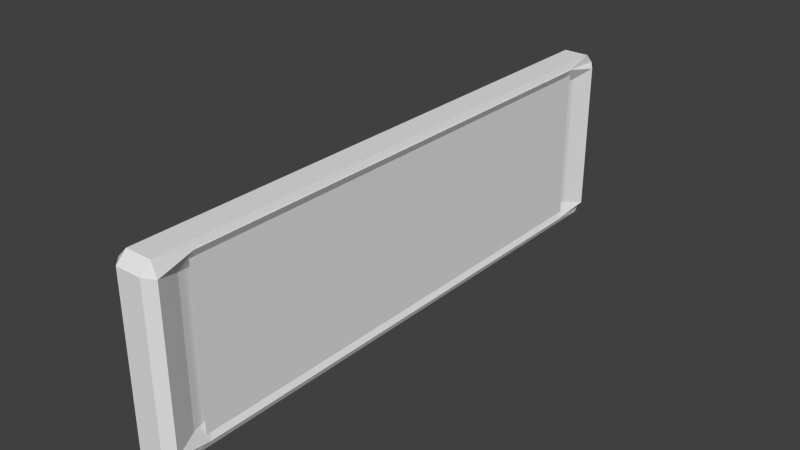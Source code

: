 # Source: Screen2.blend  (saved by Blender 2.66.1; exported with 4.5.12 LTS)
import bpy
from mathutils import Matrix  # noqa: F401  (used for matrix-valued properties, if any)

bpy.ops.wm.read_factory_settings(use_empty=True)
scene = bpy.context.scene
scene.name = 'Scene'

# ---- collections
col_collection_1 = bpy.data.collections.new('Collection 1'); scene.collection.children.link(col_collection_1)

# ---- world
world_world = bpy.data.worlds.new('World'); scene.world = world_world
world_world.color = (0.05088, 0.05088, 0.05088)
world_world.use_sun_shadow = False
world_world.sun_shadow_jitter_overblur = 0.0
world_world.cycles.sampling_method = 'MANUAL'
world_world.cycles.sample_map_resolution = 256

# ---- meshes
me_cube_006 = bpy.data.meshes.new('Cube.006')
me_cube_006.from_pydata([(0.09496, 2.788, -0.8555), (0.09496, -2.788, -0.8555), (0.09496, 2.788, 0.8555), (0.09496, -2.788, 0.8555)], [], [(2, 3, 1, 0)])
_uv = me_cube_006.uv_layers.new(name='UVMap')
_uv.uv.foreach_set('vector', [0.3309, 0.9672, 0.3283, 0.1233, 0.5872, 0.1225, 0.5898, 0.9664])
me_cube_006.use_remesh_preserve_volume = False
me_cube_006.use_remesh_preserve_attributes = False
me_cube_006.use_mirror_vertex_groups = False
me_cube_006.update()
me_cube_005 = bpy.data.meshes.new('Cube.005')
me_cube_005.from_pydata([(-0.2567, -3.147, -0.8882), (-0.1449, -3.147, -1.0), (-0.1449, -3.259, -0.8882), (-0.2567, 3.147, -0.8882), (-0.1449, 3.259, -0.8882), (-0.1449, 3.147, -1.0), (0.1449, 3.259, -0.8882), (0.2204, 3.154, -0.8511), (0.1734, 2.749, -0.9255), (0.1449, 3.147, -1.0), (0.1734, -2.749, -0.9255), (0.2204, -3.154, -0.8511), (0.1449, -3.259, -0.8882), (0.1449, -3.147, -1.0), (-0.1449, -3.259, 0.8882), (-0.1449, -3.147, 1.0), (-0.2567, -3.147, 0.8882), (-0.2567, 3.147, 0.8882), (-0.1449, 3.147, 1.0), (-0.1449, 3.259, 0.8882), (0.1449, 3.259, 0.8882), (0.1449, 3.147, 1.0), (0.1734, 2.749, 0.9255), (0.2204, 3.154, 0.8511), (0.2204, -3.154, 0.8511), (0.1734, -2.749, 0.9255), (0.1449, -3.147, 1.0), (0.1449, -3.259, 0.8882), (0.1783, 2.764, -0.93), (0.1313, 2.894, -0.7715), (0.09496, 2.676, -0.7437), (0.09496, -2.676, -0.7437), (0.1313, -2.894, -0.7715), (0.1783, -2.764, -0.93), (0.09496, 2.676, 0.7437), (0.1313, 2.894, 0.7715), (0.1783, 2.764, 0.93), (0.09496, -2.676, 0.7437), (0.1783, -2.764, 0.93), (0.1313, -2.894, 0.7715)], [], [(27, 14, 2, 12), (7, 23, 35, 29), (24, 11, 32, 39), (19, 20, 6, 4), (16, 17, 3, 0), (22, 25, 38, 36), (10, 8, 28, 33), (34, 37, 31, 30), (26, 21, 18, 15), (0, 1, 2), (3, 4, 5), (6, 7, 8, 9), (10, 11, 12, 13), (14, 15, 16), (17, 18, 19), (20, 21, 22, 23), (24, 25, 26, 27), (28, 29, 30), (31, 32, 33), (34, 35, 36), (37, 38, 39), (15, 18, 17, 16), (19, 4, 3, 17), (5, 1, 0, 3), (2, 14, 16, 0), (18, 21, 20, 19), (23, 7, 6, 20), (9, 5, 4, 6), (21, 26, 25, 22), (27, 12, 11, 24), (13, 9, 8, 10), (26, 15, 14, 27), (1, 13, 12, 2), (34, 30, 29, 35), (36, 38, 37, 34), (39, 32, 31, 37), (33, 28, 30, 31), (7, 29, 28, 8), (32, 11, 10, 33), (22, 36, 35, 23), (24, 39, 38, 25), (1, 5, 9, 13)])
_uv = me_cube_005.uv_layers.new(name='UVMap')
_uv.uv.foreach_set('vector', [0.9246, 0.04228, 0.9642, 0.04216, 0.9647, 0.214, 0.9251, 0.2141, 0.5937, 0.8979, 0.3608, 0.8986, 0.3716, 0.8631, 0.5827, 0.8624, 0.3582, 0.03572, 0.5911, 0.03501, 0.5803, 0.07055, 0.3692, 0.0712, 0.6967, 0.1925, 0.6571, 0.1924, 0.6576, 0.02052, 0.6973, 0.02064, 0.03846, 0.8978, 0.03582, 0.03656, 0.2789, 0.03582, 0.2815, 0.8971, 0.8811, 0.02251, 0.8834, 0.7748, 0.8828, 0.7767, 0.8805, 0.02052, 0.8388, 0.7748, 0.8365, 0.02251, 0.8372, 0.02052, 0.8395, 0.7767, 0.3754, 0.8333, 0.3731, 0.101, 0.5766, 0.1003, 0.5788, 0.8327, 0.6551, 0.823, 0.657, 0.214, 0.6967, 0.2141, 0.6948, 0.8231, 0.2815, 0.8971, 0.2968, 0.897, 0.2815, 0.9123, 0.2789, 0.03582, 0.2788, 0.02052, 0.2941, 0.03577, 0.5989, 0.9123, 0.5937, 0.8979, 0.6037, 0.8425, 0.6141, 0.897, 0.6014, 0.0903, 0.5911, 0.03501, 0.5961, 0.02052, 0.6115, 0.03577, 0.9642, 0.04216, 0.9641, 0.02052, 0.9795, 0.03129, 0.712, 0.2034, 0.6967, 0.2141, 0.6967, 0.1925, 0.3558, 0.9131, 0.3405, 0.8978, 0.3505, 0.8433, 0.3608, 0.8986, 0.3582, 0.03572, 0.3482, 0.09107, 0.3378, 0.03661, 0.3531, 0.02127, 0.6044, 0.8445, 0.5827, 0.8624, 0.5788, 0.8327, 0.5766, 0.1003, 0.5803, 0.07055, 0.602, 0.08831, 0.3754, 0.8333, 0.3716, 0.8631, 0.3499, 0.8453, 0.3731, 0.101, 0.3476, 0.08909, 0.3692, 0.0712, 0.02316, 0.8978, 0.02052, 0.03661, 0.03582, 0.03656, 0.03846, 0.8978, 0.03577, 0.02127, 0.2788, 0.02052, 0.2789, 0.03582, 0.03582, 0.03656, 0.2941, 0.03577, 0.2968, 0.897, 0.2815, 0.8971, 0.2789, 0.03582, 0.2815, 0.9123, 0.03851, 0.9131, 0.03846, 0.8978, 0.2815, 0.8971, 0.6967, 0.2141, 0.657, 0.214, 0.6571, 0.1924, 0.6967, 0.1925, 0.3608, 0.8986, 0.5937, 0.8979, 0.5989, 0.9123, 0.3558, 0.9131, 0.7928, 0.03582, 0.7531, 0.03594, 0.753, 0.02064, 0.7927, 0.02052, 0.3405, 0.8978, 0.3378, 0.03661, 0.3482, 0.09107, 0.3505, 0.8433, 0.3531, 0.02127, 0.5961, 0.02052, 0.5911, 0.03501, 0.3582, 0.03572, 0.6115, 0.03577, 0.6141, 0.897, 0.6037, 0.8425, 0.6014, 0.0903, 0.9245, 0.02064, 0.9641, 0.02052, 0.9642, 0.04216, 0.9246, 0.04228, 0.7557, 0.8972, 0.7954, 0.8971, 0.7954, 0.9123, 0.7558, 0.9125, 0.3754, 0.8333, 0.5788, 0.8327, 0.5827, 0.8624, 0.3716, 0.8631, 0.3499, 0.8453, 0.3476, 0.08909, 0.3731, 0.101, 0.3754, 0.8333, 0.3692, 0.0712, 0.5803, 0.07055, 0.5766, 0.1003, 0.3731, 0.101, 0.602, 0.08831, 0.6044, 0.8445, 0.5788, 0.8327, 0.5766, 0.1003, 0.5937, 0.8979, 0.5827, 0.8624, 0.6044, 0.8445, 0.6037, 0.8425, 0.5803, 0.07055, 0.5911, 0.03501, 0.6014, 0.0903, 0.602, 0.08831, 0.3505, 0.8433, 0.3499, 0.8453, 0.3716, 0.8631, 0.3608, 0.8986, 0.3582, 0.03572, 0.3692, 0.0712, 0.3476, 0.08909, 0.3482, 0.09107, 0.7557, 0.8972, 0.7531, 0.03594, 0.7928, 0.03582, 0.7954, 0.8971])
me_cube_005.use_remesh_preserve_volume = False
me_cube_005.use_remesh_preserve_attributes = False
me_cube_005.use_mirror_vertex_groups = False
me_cube_005.update()

# ---- objects
ob_screen = bpy.data.objects.new('Screen', me_cube_006)
ob_frame = bpy.data.objects.new('Frame', me_cube_005)

# ---- transforms, parenting, visibility, modifiers, constraints
ob_screen.location = (-1.864, 0.0, 1.085)
ob_screen.scale = (0.9705, 0.9705, 0.9705)
ob_screen.lineart.crease_threshold = 0.0
ob_frame.location = (-1.92, 0.0, 1.085)
ob_frame.scale = (0.9705, 0.9705, 0.9705)
ob_frame.lineart.crease_threshold = 0.0

# ---- collection membership
col_collection_1.objects.link(ob_screen)
col_collection_1.objects.link(ob_frame)

# ---- scene / render settings (as saved in the file)
scene.frame_start = 1; scene.frame_end = 250; scene.frame_set(183)
scene.render.engine = 'BLENDER_EEVEE_NEXT'
scene.render.image_settings.color_mode = 'RGB'
scene.render.image_settings.compression = 90
scene.render.resolution_percentage = 50
scene.render.dither_intensity = 0.0
scene.render.bake_margin = 2
scene.cycles.use_denoising = False
scene.cycles.samples = 10
scene.cycles.sampling_pattern = 'TABULATED_SOBOL'
scene.cycles.light_sampling_threshold = 0.0
scene.cycles.use_adaptive_sampling = False
scene.cycles.use_light_tree = False
scene.cycles.blur_glossy = 0.0
scene.cycles.volume_bounces = 1
scene.cycles.pixel_filter_type = 'GAUSSIAN'
scene.cycles.sample_clamp_indirect = 0.0
scene.view_settings.view_transform = 'Standard'
bpy.context.view_layer.update()

# ---- added for rendering (the .blend has no active camera and no usable light): camera, sun
cam_auto = bpy.data.cameras.new('AutoCamera')
cam_auto.lens = 50.0
cam_auto.sensor_width = 36.0
cam_auto.clip_end = 1000.0
ob_auto_camera = bpy.data.objects.new('AutoCamera', cam_auto)
scene.collection.objects.link(ob_auto_camera)
ob_auto_camera.location = (4.20032, -7.36506, 5.99539)
ob_auto_camera.rotation_euler = (1.09748, -7.21219e-08, 0.694738)
scene.camera = ob_auto_camera
light_auto_sun = bpy.data.lights.new('AutoSun', 'SUN')
light_auto_sun.energy = 3.0
light_auto_sun.angle = 0.0523599
ob_auto_sun = bpy.data.objects.new('AutoSun', light_auto_sun)
scene.collection.objects.link(ob_auto_sun)
ob_auto_sun.rotation_euler = (0.872665, 0.174533, 0.523599)
bpy.context.view_layer.update()
